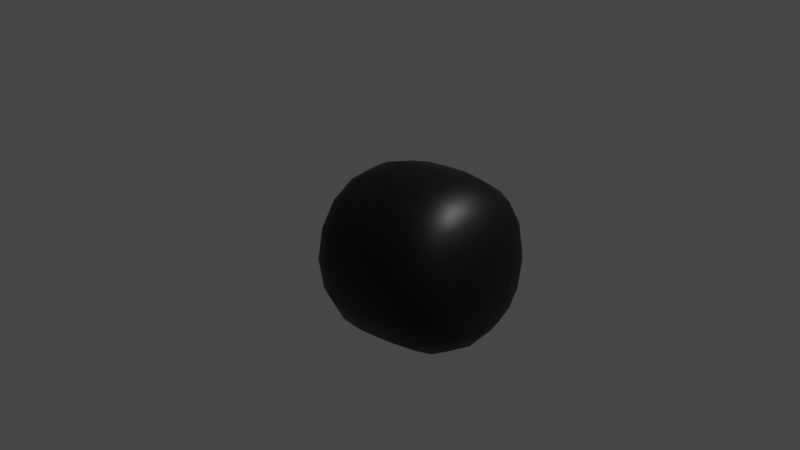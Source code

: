 # Source: startup_scene.blend  (saved by Blender 2.80.43; exported with 4.5.12 LTS)
import bpy
from mathutils import Matrix  # noqa: F401  (used for matrix-valued properties, if any)

bpy.ops.wm.read_factory_settings(use_empty=True)
scene = bpy.context.scene
scene.name = 'Scene'

# ---- collections
col_meshes = bpy.data.collections.new('Meshes'); scene.collection.children.link(col_meshes)
col_rigs = bpy.data.collections.new('Rigs'); scene.collection.children.link(col_rigs)
col_backstage = bpy.data.collections.new('Backstage'); scene.collection.children.link(col_backstage)

# ---- materials (node trees are filled in below, after node groups)
mat_material_001 = bpy.data.materials.new('Material.001')
mat_material_001.use_transparent_shadow = False
mat_material_001.roughness = 0.25

# ---- node groups
ng_auto_smooth = bpy.data.node_groups.new('Auto Smooth', 'GeometryNodeTree')
_s = ng_auto_smooth.interface.new_socket(name='Geometry', in_out='OUTPUT', socket_type='NodeSocketGeometry')
_s = ng_auto_smooth.interface.new_socket(name='Geometry', in_out='INPUT', socket_type='NodeSocketGeometry')
_s = ng_auto_smooth.interface.new_socket(name='Angle', in_out='INPUT', socket_type='NodeSocketFloat')
_s.subtype = 'ANGLE'
_s.min_value = 0.0
_s.max_value = 3.142
ng_auto_smooth.is_modifier = True
_N = ng_auto_smooth.nodes; _L = ng_auto_smooth.links
n0 = _N.new('NodeGroupOutput'); n0.name = 'Group Output'; n0.location = (480, -100)
n1 = _N.new('NodeGroupInput'); n1.name = 'Group Input'; n1.location = (-420, -300)
n2 = _N.new('NodeGroupInput'); n2.name = 'Group Input.001'; n2.location = (-60, -100)
n3 = _N.new('GeometryNodeSetShadeSmooth'); n3.name = 'Set Shade Smooth'; n3.location = (120, -100)
n3.domain = 'EDGE'
n4 = _N.new('GeometryNodeSetShadeSmooth'); n4.name = 'Set Shade Smooth.001'; n4.location = (300, -100)
n5 = _N.new('GeometryNodeInputMeshEdgeAngle'); n5.name = 'Edge Angle'; n5.location = (-420, -220)
n6 = _N.new('GeometryNodeInputEdgeSmooth'); n6.name = 'Is Edge Smooth'; n6.location = (-60, -160)
n7 = _N.new('GeometryNodeInputShadeSmooth'); n7.name = 'Is Face Smooth'; n7.location = (-240, -340)
n8 = _N.new('FunctionNodeBooleanMath'); n8.name = 'Boolean Math'; n8.location = (-60, -220)
n9 = _N.new('FunctionNodeCompare'); n9.name = 'Compare'; n9.location = (-240, -180)
n9.operation = 'LESS_EQUAL'
_L.new(n5.outputs[0], n9.inputs[0])
_L.new(n4.outputs[0], n0.inputs[0])
_L.new(n1.outputs[1], n9.inputs[1])
_L.new(n9.outputs[0], n8.inputs[0])
_L.new(n7.outputs[0], n8.inputs[1])
_L.new(n2.outputs[0], n3.inputs[0])
_L.new(n6.outputs[0], n3.inputs[1])
_L.new(n3.outputs[0], n4.inputs[0])
_L.new(n8.outputs[0], n3.inputs[2])
n0.is_active_output = True

# ---- material node trees
mat_material_001.use_nodes = True; mat_material_001.node_tree.nodes.clear()
_N = mat_material_001.node_tree.nodes; _L = mat_material_001.node_tree.links
n0 = _N.new('ShaderNodeOutputMaterial'); n0.name = 'Material Output'; n0.location = (278, 335)
n1 = _N.new('ShaderNodeBsdfPrincipled'); n1.name = 'Principled BSDF'; n1.location = (-12, 335)
n1.distribution = 'GGX'
n1.subsurface_method = 'BURLEY'
n1.inputs[3].default_value = 1.45
n2 = _N.new('ShaderNodeAttribute'); n2.name = 'Attribute'; n2.location = (-236, 300)
n2.attribute_name = 'Col'
_L.new(n1.outputs[0], n0.inputs[0])
_L.new(n2.outputs[0], n1.inputs[0])
n0.is_active_output = True

# ---- world
world_world = bpy.data.worlds.new('World'); scene.world = world_world
world_world.color = (0.05088, 0.05088, 0.05088)
world_world.use_sun_shadow = False
world_world.sun_shadow_jitter_overblur = 0.0

# ---- cameras
cam_camera = bpy.data.cameras.new('Camera')
cam_camera.clip_end = 100.0
cam_camera.ortho_scale = 7.314
cam_camera.dof.focus_distance = 0.0
cam_camera.dof.aperture_fstop = 128.0

# ---- lights
light_light = bpy.data.lights.new('Light', 'POINT')
light_light.transmission_factor = 0.0
light_light.cutoff_distance = 30.0
light_light.energy = 1000.0
light_light.shadow_buffer_clip_start = 1.001
light_light.shadow_soft_size = 0.1
light_light.shadow_maximum_resolution = 0.006
light_light.use_absolute_resolution = True

# ---- meshes
me_cube_003 = bpy.data.meshes.new('Cube.003')
me_cube_003.from_pydata([(0.0, -1.0, -1.0), (0.0, -1.0, 1.0), (0.0, 1.0, -1.0), (0.0, 1.0, 1.0), (1.0, -1.0, -1.0), (1.0, -1.0, 1.0), (1.0, 1.0, -1.0), (1.0, 1.0, 1.0)], [], [(2, 3, 7, 6), (6, 7, 5, 4), (4, 5, 1, 0), (2, 6, 4, 0), (7, 3, 1, 5)])
me_cube_003.polygons.foreach_set('use_smooth', [True] * 5)
_uv = me_cube_003.uv_layers.new(name='UVMap')
_uv.uv.foreach_set('vector', [0.5, 1.0, 0.5, 9.935e-05, 0.6247, 0.2382, 0.6247, 0.7493, 0.6247, 0.7493, 0.6247, 0.2382, 0.8752, 0.2382, 0.8752, 0.7493, 0.8752, 0.7493, 0.8752, 0.2382, 0.9999, 9.95e-05, 0.9999, 1.0, 0.5, 1.0, 0.6247, 0.7493, 0.8752, 0.7493, 0.9999, 1.0, 0.6247, 0.2382, 0.5, 9.935e-05, 0.9999, 9.95e-05, 0.8752, 0.2382])
_ca = me_cube_003.color_attributes.new('Col', 'BYTE_COLOR', 'CORNER')
_ca.data.foreach_set('color', [0.0, 0.0, 0.0, 1.0, 0.0, 0.0, 0.0, 1.0, 0.0, 0.0, 0.0, 1.0, 0.0, 0.0, 0.0, 1.0, 0.0, 0.0, 0.0, 1.0, 0.0, 0.0, 0.0, 1.0, 0.0, 0.0, 0.0, 1.0, 0.0, 0.0, 0.0, 1.0, 0.0, 0.0, 0.0, 1.0, 0.0, 0.0, 0.0, 1.0, 0.0, 0.0, 0.0, 1.0, 0.0, 0.0, 0.0, 1.0, 0.0, 0.0, 0.0, 1.0, 0.0, 0.0, 0.0, 1.0, 0.0, 0.0, 0.0, 1.0, 0.0, 0.0, 0.0, 1.0, 0.0, 0.0, 0.0, 1.0, 0.0, 0.0, 0.0, 1.0, 0.0, 0.0, 0.0, 1.0, 0.0, 0.0, 0.0, 1.0])
me_cube_003.materials.append(mat_material_001)
me_cube_003.use_remesh_preserve_volume = False
me_cube_003.use_remesh_preserve_attributes = False
me_cube_003.use_mirror_vertex_groups = False
me_cube_003.update()
arm_armature = bpy.data.armatures.new('Armature')  # bones are not reproduced

# ---- objects
ob_cube = bpy.data.objects.new('Cube', me_cube_003)
ob_armature = bpy.data.objects.new('Armature', arm_armature)
ob_camera = bpy.data.objects.new('Camera', cam_camera)
ob_light = bpy.data.objects.new('Light', light_light)

# ---- transforms, parenting, visibility, modifiers, constraints
ob_cube.parent = ob_armature
ob_cube.location = (0.0, 0.0, 0.0)
ob_cube.lineart.crease_threshold = 0.0
_vg = ob_cube.vertex_groups.new(name='Bone')
_vg.add([0, 1, 2, 3, 4, 5, 6, 7], 1.0, 'REPLACE')
_m = ob_cube.modifiers.new('Mirror', 'MIRROR')
_m.use_clip = True
_m.use_mirror_u = True
_m = ob_cube.modifiers.new('Subdivision', 'SUBSURF')
_m.uv_smooth = 'PRESERVE_CORNERS'
_m.levels = 2
_m = ob_cube.modifiers.new('Armature', 'ARMATURE')
_m.object = ob_armature
_m = ob_cube.modifiers.new('Auto Smooth', 'NODES')
_m.node_group = ng_auto_smooth
_gi = [s.identifier for s in ng_auto_smooth.interface.items_tree if s.item_type == 'SOCKET' and s.in_out == 'INPUT']
_m[_gi[1]] = 1.047  # Angle
ob_armature.location = (0.0, 0.0, 0.0)
ob_armature.show_in_front = True
ob_armature.lineart.crease_threshold = 0.0
ob_camera.location = (7.089, -7.573, 4.105)
ob_camera.rotation_euler = (1.221, -3.86e-07, 0.7729)
ob_camera.lock_rotations_4d = False
ob_camera.empty_display_type = 'ARROWS'
ob_camera.color = (0.0, 0.0, 0.0, 0.0)
ob_camera.display_type = 'WIRE'
ob_camera.lineart.crease_threshold = 0.0
ob_light.location = (4.076, 1.005, 5.904)
ob_light.rotation_euler = (0.6503, 0.05522, 1.866)
ob_light.lock_rotations_4d = False
ob_light.empty_display_type = 'ARROWS'
ob_light.color = (0.0, 0.0, 0.0, 0.0)
ob_light.lineart.crease_threshold = 0.0

# ---- collection membership
col_meshes.objects.link(ob_cube)
col_rigs.objects.link(ob_armature)
col_backstage.objects.link(ob_camera)
col_backstage.objects.link(ob_light)

# ---- scene / render settings (as saved in the file)
scene.camera = ob_camera
scene.frame_start = 1; scene.frame_end = 250; scene.frame_set(3)
scene.render.engine = 'BLENDER_EEVEE_NEXT'
scene.render.motion_blur_shutter = 1.0
scene.cycles.use_denoising = False
scene.cycles.samples = 128
scene.cycles.sampling_pattern = 'TABULATED_SOBOL'
scene.cycles.use_adaptive_sampling = False
scene.cycles.use_light_tree = False
scene.view_settings.view_transform = 'Filmic'
bpy.context.view_layer.update()

